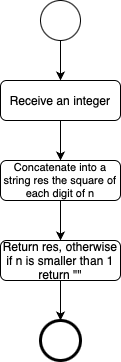

The diagram above was exported from draw.io. Its source (the exported page's mxGraphModel, read from the mxfile embedded in the PNG):
<mxGraphModel dx="1183" dy="696" grid="1" gridSize="10" guides="1" tooltips="1" connect="1" arrows="1" fold="1" page="1" pageScale="1" pageWidth="827" pageHeight="1169" background="#ffffff" math="0" shadow="0">
  <root>
    <mxCell id="0" />
    <mxCell id="1" parent="0" />
    <mxCell id="pkoyU2fwOPBfZemE1w7x-201" style="edgeStyle=orthogonalEdgeStyle;rounded=0;orthogonalLoop=1;jettySize=auto;html=1;exitX=0.5;exitY=1;exitDx=0;exitDy=0;entryX=0.5;entryY=0;entryDx=0;entryDy=0;" edge="1" parent="1" source="pkoyU2fwOPBfZemE1w7x-194" target="pkoyU2fwOPBfZemE1w7x-195">
      <mxGeometry relative="1" as="geometry" />
    </mxCell>
    <mxCell id="pkoyU2fwOPBfZemE1w7x-194" value="" style="ellipse;whiteSpace=wrap;html=1;aspect=fixed;" vertex="1" parent="1">
      <mxGeometry x="360" y="200" width="40" height="40" as="geometry" />
    </mxCell>
    <mxCell id="pkoyU2fwOPBfZemE1w7x-195" value="Receive an integer" style="rounded=1;whiteSpace=wrap;html=1;" vertex="1" parent="1">
      <mxGeometry x="320" y="280" width="120" height="40" as="geometry" />
    </mxCell>
    <mxCell id="pkoyU2fwOPBfZemE1w7x-229" style="edgeStyle=orthogonalEdgeStyle;rounded=0;orthogonalLoop=1;jettySize=auto;html=1;exitX=0.5;exitY=1;exitDx=0;exitDy=0;entryX=0.5;entryY=0;entryDx=0;entryDy=0;" edge="1" parent="1" source="pkoyU2fwOPBfZemE1w7x-195" target="pkoyU2fwOPBfZemE1w7x-224">
      <mxGeometry relative="1" as="geometry">
        <mxPoint x="380" y="324" as="sourcePoint" />
      </mxGeometry>
    </mxCell>
    <mxCell id="pkoyU2fwOPBfZemE1w7x-230" style="edgeStyle=orthogonalEdgeStyle;rounded=0;orthogonalLoop=1;jettySize=auto;html=1;exitX=0.5;exitY=1;exitDx=0;exitDy=0;entryX=0.5;entryY=0;entryDx=0;entryDy=0;" edge="1" parent="1" source="pkoyU2fwOPBfZemE1w7x-224">
      <mxGeometry relative="1" as="geometry">
        <mxPoint x="380" y="440" as="targetPoint" />
      </mxGeometry>
    </mxCell>
    <mxCell id="pkoyU2fwOPBfZemE1w7x-224" value="Concatenate into a string res the square of each digit of n" style="rounded=1;whiteSpace=wrap;html=1;fontSize=11;" vertex="1" parent="1">
      <mxGeometry x="320" y="360" width="120" height="40" as="geometry" />
    </mxCell>
    <mxCell id="pkoyU2fwOPBfZemE1w7x-239" style="edgeStyle=orthogonalEdgeStyle;rounded=0;orthogonalLoop=1;jettySize=auto;html=1;exitX=0.5;exitY=1;exitDx=0;exitDy=0;entryX=0.5;entryY=0;entryDx=0;entryDy=0;" edge="1" parent="1" source="pkoyU2fwOPBfZemE1w7x-242" target="pkoyU2fwOPBfZemE1w7x-241">
      <mxGeometry relative="1" as="geometry">
        <mxPoint x="563" y="547" as="sourcePoint" />
      </mxGeometry>
    </mxCell>
    <mxCell id="pkoyU2fwOPBfZemE1w7x-241" value="" style="ellipse;whiteSpace=wrap;html=1;aspect=fixed;strokeWidth=3;" vertex="1" parent="1">
      <mxGeometry x="360" y="520" width="40" height="40" as="geometry" />
    </mxCell>
    <mxCell id="pkoyU2fwOPBfZemE1w7x-242" value="Return res, otherwise if n is smaller than 1 return &quot;&quot;" style="rounded=1;whiteSpace=wrap;html=1;" vertex="1" parent="1">
      <mxGeometry x="320" y="440" width="120" height="40" as="geometry" />
    </mxCell>
  </root>
</mxGraphModel>